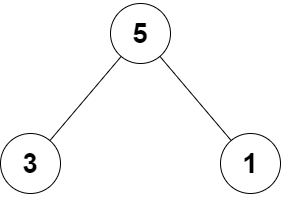

The diagram above was exported from draw.io. Its source (the exported page's mxGraphModel, read from the mxfile embedded in the PNG):
<mxGraphModel dx="1038" dy="579" grid="1" gridSize="10" guides="1" tooltips="1" connect="1" arrows="1" fold="1" page="1" pageScale="1" pageWidth="827" pageHeight="1169" math="0" shadow="0">
  <root>
    <mxCell id="0" />
    <mxCell id="1" parent="0" />
    <mxCell id="5W91_XmRquRflREO69g0-1" value="&lt;h1&gt;&lt;span style=&quot;font-size: 28px&quot;&gt;5&lt;/span&gt;&lt;/h1&gt;" style="ellipse;whiteSpace=wrap;html=1;aspect=fixed;" vertex="1" parent="1">
      <mxGeometry x="290" y="140" width="60" height="60" as="geometry" />
    </mxCell>
    <mxCell id="5W91_XmRquRflREO69g0-4" value="&lt;h1 style=&quot;font-size: 28px&quot;&gt;1&lt;/h1&gt;" style="ellipse;whiteSpace=wrap;html=1;aspect=fixed;" vertex="1" parent="1">
      <mxGeometry x="400" y="270" width="60" height="60" as="geometry" />
    </mxCell>
    <mxCell id="5W91_XmRquRflREO69g0-5" value="&lt;h1&gt;&lt;span style=&quot;font-size: 28px&quot;&gt;3&lt;/span&gt;&lt;/h1&gt;" style="ellipse;whiteSpace=wrap;html=1;aspect=fixed;" vertex="1" parent="1">
      <mxGeometry x="180" y="270" width="60" height="60" as="geometry" />
    </mxCell>
    <mxCell id="5W91_XmRquRflREO69g0-6" value="" style="endArrow=none;html=1;rounded=0;" edge="1" parent="1" source="5W91_XmRquRflREO69g0-4" target="5W91_XmRquRflREO69g0-1">
      <mxGeometry width="50" height="50" relative="1" as="geometry">
        <mxPoint x="390" y="320" as="sourcePoint" />
        <mxPoint x="380" y="270" as="targetPoint" />
      </mxGeometry>
    </mxCell>
    <mxCell id="5W91_XmRquRflREO69g0-7" value="" style="endArrow=none;html=1;rounded=0;" edge="1" parent="1" source="5W91_XmRquRflREO69g0-1" target="5W91_XmRquRflREO69g0-5">
      <mxGeometry width="50" height="50" relative="1" as="geometry">
        <mxPoint x="390" y="320" as="sourcePoint" />
        <mxPoint x="440" y="270" as="targetPoint" />
      </mxGeometry>
    </mxCell>
  </root>
</mxGraphModel>